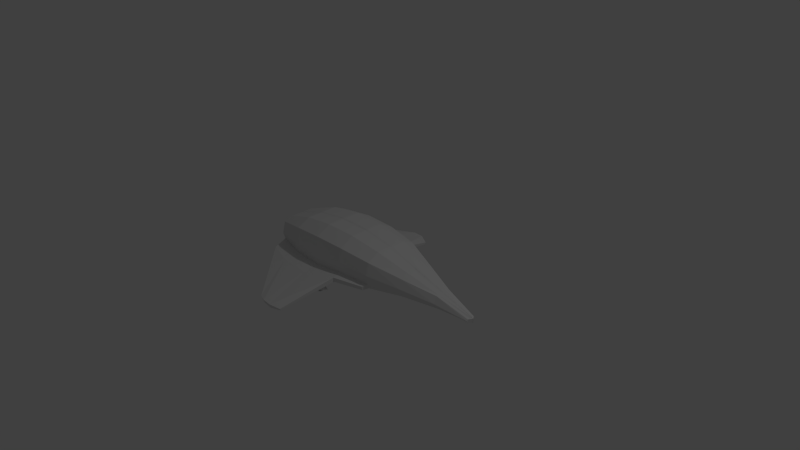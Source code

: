 # Source: model.blend  (saved by Blender 2.69.0; exported with 4.5.12 LTS)
import bpy
from mathutils import Matrix  # noqa: F401  (used for matrix-valued properties, if any)

bpy.ops.wm.read_factory_settings(use_empty=True)
scene = bpy.context.scene
scene.name = 'Scene'

# ---- collections
col_collection_1 = bpy.data.collections.new('Collection 1'); scene.collection.children.link(col_collection_1)

# ---- materials (node trees are filled in below, after node groups)
mat_material = bpy.data.materials.new('Material')
mat_material.alpha_threshold = 0.0
mat_material.use_transparent_shadow = False
mat_material.roughness = 0.5
mat_material.line_color = (0.0, 0.0, 0.0, 1.0)

# ---- material node trees

# ---- world
world_world = bpy.data.worlds.new('World'); scene.world = world_world
world_world.color = (0.05088, 0.05088, 0.05088)
world_world.use_sun_shadow = False
world_world.sun_shadow_jitter_overblur = 0.0
world_world.cycles.sampling_method = 'MANUAL'
world_world.cycles.sample_map_resolution = 256

# ---- cameras
cam_camera = bpy.data.cameras.new('Camera')
cam_camera.clip_end = 100.0
cam_camera.lens = 35.0
cam_camera.sensor_width = 32.0
cam_camera.sensor_height = 18.0
cam_camera.ortho_scale = 7.314
cam_camera.dof.focus_distance = 0.0
cam_camera.dof.aperture_fstop = 128.0

# ---- lights
light_lamp = bpy.data.lights.new('Lamp', 'POINT')
light_lamp.transmission_factor = 0.0
light_lamp.cutoff_distance = 30.0
light_lamp.energy = 100.0
light_lamp.shadow_buffer_clip_start = 1.001
light_lamp.shadow_soft_size = 0.1
light_lamp.shadow_maximum_resolution = 0.006
light_lamp.use_absolute_resolution = True
light_lamp.cycles.use_multiple_importance_sampling = False

# ---- meshes
me_kspacer = bpy.data.meshes.new('kspacer')
me_kspacer.from_pydata([(1.736, 0.001914, -0.2428), (1.696, -0.0511, -0.235), (-1.833, -0.08068, -0.2833), (-1.833, 0.0006906, -0.2989), (1.736, 0.001914, -0.1873), (1.696, -0.05179, -0.194), (-1.833, -0.08004, -0.2216), (-1.833, 0.0006905, -0.2091), (-0.1266, 0.001914, -0.2865), (-0.1266, -0.4345, -0.2216), (-0.1266, 0.001914, 0.3006), (-0.1266, -0.4345, 0.195), (-1.038, 0.001915, -0.3669), (-1.038, -0.4115, -0.2787), (-1.038, 0.001914, 0.2441), (-1.038, -0.4115, 0.1549), (0.7848, 0.001914, -0.2428), (0.7848, -0.2465, -0.1907), (0.7848, 0.001914, 0.09104), (0.7848, -0.2465, 0.0463), (-1.494, 0.001915, -0.321), (-1.494, -0.2998, -0.2461), (-1.494, 0.001914, 0.09213), (-1.494, -0.2998, 0.04707), (1.241, 0.001914, -0.2428), (1.241, -0.1084, -0.1907), (1.241, 0.001914, -0.04524), (1.241, -0.1084, -0.05042), (-0.5823, 0.001914, -0.3669), (-0.5823, -0.446, -0.2787), (-0.5823, 0.001914, 0.3068), (-0.5823, -0.446, 0.1994), (0.3291, 0.001914, -0.2761), (0.3291, -0.3807, -0.2143), (0.3291, 0.001914, 0.2303), (0.3291, -0.3807, 0.1451), (1.696, -0.03113, -0.2428), (1.736, 0.001914, -0.215), (1.696, -0.06484, -0.215), (-1.833, -0.0527, -0.2989), (-1.833, -0.09026, -0.254), (-1.833, 0.0006906, -0.254), (1.696, -0.02374, -0.1873), (-1.833, -0.0527, -0.2091), (-0.1266, -0.2374, -0.2865), (-0.1266, -0.2374, 0.3006), (-0.1266, -0.4767, 0.007062), (-1.038, -0.2259, -0.3669), (-1.038, -0.2259, 0.2441), (-1.038, -0.4537, -0.06142), (0.7848, -0.1434, -0.2428), (0.7848, -0.1434, 0.09104), (0.7848, -0.2887, -0.07589), (-1.494, -0.1701, -0.321), (-1.494, -0.1701, 0.09213), (-1.494, -0.342, -0.1144), (0.3291, -0.2105, -0.2761), (0.3291, -0.2105, 0.2303), (0.3291, -0.4229, -0.02293), (-0.5823, -0.2431, -0.3669), (-0.5823, -0.2431, 0.3068), (-0.5823, -0.4882, -0.03005), (1.241, -0.07435, -0.2428), (1.241, -0.07435, -0.04524), (1.241, -0.1506, -0.144), (-0.1266, -0.4465, -0.1565), (-1.038, -0.4235, -0.2168), (-1.494, -0.3119, -0.2086), (0.3291, -0.3927, -0.1598), (-0.5823, -0.458, -0.2078), (-0.6067, -1.316, -0.4303), (-0.7202, -1.273, -0.4154), (-0.4691, -1.322, -0.4442), (-0.3372, -1.277, -0.4245), (-0.6067, -1.328, -0.3842), (-0.7202, -1.285, -0.3919), (-0.4691, -1.334, -0.3914), (-0.5852, -0.6889, -0.2224), (0.2862, -0.4654, -0.1743), (-0.3372, -1.265, -0.4506), (-1.405, -0.5428, -0.2231), (-1.041, -0.6545, -0.2313), (-0.1295, -0.5748, -0.171), (0.2862, -0.4534, -0.2288), (-0.5852, -0.6769, -0.2932), (-1.405, -0.5307, -0.2606), (-1.041, -0.6424, -0.2932), (-0.1295, -0.5628, -0.2362), (-1.2, -0.6626, -0.4007), (-1.2, -0.6617, -0.4593), (-1.2, -0.6316, -0.5096), (-1.2, -0.5805, -0.5381), (-1.2, -0.5219, -0.5372), (-1.2, -0.4716, -0.5071), (-1.201, -0.4431, -0.4559), (-1.201, -0.4441, -0.3974), (-1.201, -0.4741, -0.3471), (-1.201, -0.5253, -0.3186), (-1.2, -0.5839, -0.3195), (-1.2, -0.6341, -0.3496), (-0.8846, -0.6788, -0.3959), (-0.8844, -0.6777, -0.4636), (-0.8845, -0.6429, -0.5218), (-0.8846, -0.5837, -0.5547), (-0.8848, -0.516, -0.5537), (-0.8851, -0.4579, -0.5189), (-0.8853, -0.4249, -0.4597), (-0.8854, -0.4259, -0.3919), (-0.8854, -0.4607, -0.3338), (-0.8853, -0.5199, -0.3008), (-0.885, -0.5877, -0.3019), (-0.8848, -0.6458, -0.3367), (-0.4214, -0.6266, -0.4078), (-0.4214, -0.6259, -0.4485), (-0.4214, -0.605, -0.4834), (-0.4215, -0.5695, -0.5032), (-0.4216, -0.5288, -0.5026), (-0.4217, -0.4938, -0.4817), (-0.4219, -0.474, -0.4461), (-0.4219, -0.4747, -0.4054), (-0.4219, -0.4956, -0.3705), (-0.4218, -0.5311, -0.3507), (-0.4217, -0.5718, -0.3513), (-0.4216, -0.6068, -0.3722), (-0.4215, -0.6147, -0.4108), (-0.4214, -0.6142, -0.4452), (-0.4214, -0.5965, -0.4746), (-0.4215, -0.5665, -0.4914), (-0.4216, -0.5321, -0.4908), (-0.4217, -0.5026, -0.4732), (-0.4218, -0.4859, -0.4432), (-0.4219, -0.4864, -0.4088), (-0.4219, -0.5041, -0.3793), (-0.4218, -0.5341, -0.3626), (-0.4217, -0.5685, -0.3631), (-0.4216, -0.598, -0.3808), (-0.4516, -0.6148, -0.4108), (-0.4516, -0.6143, -0.4452), (-0.4516, -0.5966, -0.4747), (-0.4517, -0.5666, -0.4914), (-0.4518, -0.5322, -0.4909), (-0.4519, -0.5027, -0.4732), (-0.452, -0.486, -0.4432), (-0.4521, -0.4865, -0.4088), (-0.4521, -0.5042, -0.3794), (-0.452, -0.5342, -0.3626), (-0.4519, -0.5686, -0.3632), (-0.4517, -0.5981, -0.3808), (-1.2, -0.58, -0.333), (-0.2891, -0.5499, -0.4267), (-1.2, -0.5287, -0.3322), (-1.201, -0.4839, -0.3571), (-1.201, -0.4575, -0.4012), (-1.201, -0.4567, -0.4525), (-1.2, -0.4817, -0.4973), (-1.2, -0.5257, -0.5237), (-1.2, -0.577, -0.5245), (-1.2, -0.6219, -0.4995), (-1.2, -0.6482, -0.4555), (-1.2, -0.649, -0.4042), (-1.2, -0.6241, -0.3593), (-1.071, -0.5701, -0.3659), (-1.071, -0.5367, -0.3654), (-1.071, -0.5075, -0.3817), (-1.071, -0.4903, -0.4104), (-1.071, -0.4898, -0.4439), (-1.071, -0.506, -0.4731), (-1.071, -0.5348, -0.4903), (-1.071, -0.5682, -0.4908), (-1.071, -0.5974, -0.4745), (-1.071, -0.6146, -0.4458), (-1.071, -0.6151, -0.4124), (-1.071, -0.5988, -0.3831), (-1.204, -0.5261, -0.2654), (-1.203, -0.5847, -0.2663), (-0.8882, -0.5208, -0.2477), (-0.888, -0.5885, -0.2487), (1.736, -0.001914, -0.2428), (1.696, 0.0511, -0.235), (-1.833, 0.08068, -0.2833), (-1.833, -0.0006906, -0.2989), (1.736, -0.001914, -0.1873), (1.696, 0.05179, -0.194), (-1.833, 0.08004, -0.2216), (-1.833, -0.0006905, -0.2091), (-0.1266, -0.001914, -0.2865), (-0.1266, 0.4345, -0.2216), (-0.1266, -0.001914, 0.3006), (-0.1266, 0.4345, 0.195), (-1.038, -0.001915, -0.3669), (-1.038, 0.4115, -0.2787), (-1.038, -0.001914, 0.2441), (-1.038, 0.4115, 0.1549), (0.7848, -0.001914, -0.2428), (0.7848, 0.2465, -0.1907), (0.7848, -0.001914, 0.09104), (0.7848, 0.2465, 0.0463), (-1.494, -0.001915, -0.321), (-1.494, 0.2998, -0.2461), (-1.494, -0.001914, 0.09213), (-1.494, 0.2998, 0.04707), (1.241, -0.001914, -0.2428), (1.241, 0.1084, -0.1907), (1.241, -0.001914, -0.04524), (1.241, 0.1084, -0.05042), (-0.5823, -0.001914, -0.3669), (-0.5823, 0.446, -0.2787), (-0.5823, -0.001914, 0.3068), (-0.5823, 0.446, 0.1994), (0.3291, -0.001914, -0.2761), (0.3291, 0.3807, -0.2143), (0.3291, -0.001914, 0.2303), (0.3291, 0.3807, 0.1451), (1.696, 0.03113, -0.2428), (1.736, -0.001914, -0.215), (1.696, 0.06484, -0.215), (-1.833, 0.0527, -0.2989), (-1.833, 0.09026, -0.254), (-1.833, -0.0006906, -0.254), (1.696, 0.02374, -0.1873), (-1.833, 0.0527, -0.2091), (-0.1266, 0.2374, -0.2865), (-0.1266, 0.2374, 0.3006), (-0.1266, 0.4767, 0.007062), (-1.038, 0.2259, -0.3669), (-1.038, 0.2259, 0.2441), (-1.038, 0.4537, -0.06142), (0.7848, 0.1434, -0.2428), (0.7848, 0.1434, 0.09104), (0.7848, 0.2887, -0.07589), (-1.494, 0.1701, -0.321), (-1.494, 0.1701, 0.09213), (-1.494, 0.342, -0.1144), (0.3291, 0.2105, -0.2761), (0.3291, 0.2105, 0.2303), (0.3291, 0.4229, -0.02293), (-0.5823, 0.2431, -0.3669), (-0.5823, 0.2431, 0.3068), (-0.5823, 0.4882, -0.03005), (1.241, 0.07435, -0.2428), (1.241, 0.07435, -0.04524), (1.241, 0.1506, -0.144), (-0.1266, 0.4465, -0.1565), (-1.038, 0.4235, -0.2168), (-1.494, 0.3119, -0.2086), (0.3291, 0.3927, -0.1598), (-0.5823, 0.458, -0.2078), (-0.6067, 1.316, -0.4303), (-0.7202, 1.273, -0.4154), (-0.4691, 1.322, -0.4442), (-0.3372, 1.277, -0.4245), (-0.6067, 1.328, -0.3842), (-0.7202, 1.285, -0.3919), (-0.4691, 1.334, -0.3914), (-0.5852, 0.6889, -0.2224), (0.2862, 0.4654, -0.1743), (-0.3372, 1.265, -0.4506), (-1.405, 0.5428, -0.2231), (-1.041, 0.6545, -0.2313), (-0.1295, 0.5748, -0.171), (0.2862, 0.4534, -0.2288), (-0.5852, 0.6769, -0.2932), (-1.405, 0.5307, -0.2606), (-1.041, 0.6424, -0.2932), (-0.1295, 0.5628, -0.2362), (-1.2, 0.6626, -0.4007), (-1.2, 0.6617, -0.4593), (-1.2, 0.6316, -0.5096), (-1.2, 0.5805, -0.5381), (-1.2, 0.5219, -0.5372), (-1.2, 0.4716, -0.5071), (-1.201, 0.4431, -0.4559), (-1.201, 0.4441, -0.3974), (-1.201, 0.4741, -0.3471), (-1.201, 0.5253, -0.3186), (-1.2, 0.5839, -0.3195), (-1.2, 0.6341, -0.3496), (-0.8846, 0.6788, -0.3959), (-0.8844, 0.6777, -0.4636), (-0.8845, 0.6429, -0.5218), (-0.8846, 0.5837, -0.5547), (-0.8848, 0.516, -0.5537), (-0.8851, 0.4579, -0.5189), (-0.8853, 0.4249, -0.4597), (-0.8854, 0.4259, -0.3919), (-0.8854, 0.4607, -0.3338), (-0.8853, 0.5199, -0.3008), (-0.885, 0.5877, -0.3019), (-0.8848, 0.6458, -0.3367), (-0.4214, 0.6266, -0.4078), (-0.4214, 0.6259, -0.4485), (-0.4214, 0.605, -0.4834), (-0.4215, 0.5695, -0.5032), (-0.4216, 0.5288, -0.5026), (-0.4217, 0.4938, -0.4817), (-0.4219, 0.474, -0.4461), (-0.4219, 0.4747, -0.4054), (-0.4219, 0.4956, -0.3705), (-0.4218, 0.5311, -0.3507), (-0.4217, 0.5718, -0.3513), (-0.4216, 0.6068, -0.3722), (-0.4215, 0.6147, -0.4108), (-0.4214, 0.6142, -0.4452), (-0.4214, 0.5965, -0.4746), (-0.4215, 0.5665, -0.4914), (-0.4216, 0.5321, -0.4908), (-0.4217, 0.5026, -0.4732), (-0.4218, 0.4859, -0.4432), (-0.4219, 0.4864, -0.4088), (-0.4219, 0.5041, -0.3793), (-0.4218, 0.5341, -0.3626), (-0.4217, 0.5685, -0.3631), (-0.4216, 0.598, -0.3808), (-0.4516, 0.6148, -0.4108), (-0.4516, 0.6143, -0.4452), (-0.4516, 0.5966, -0.4747), (-0.4517, 0.5666, -0.4914), (-0.4518, 0.5322, -0.4909), (-0.4519, 0.5027, -0.4732), (-0.452, 0.486, -0.4432), (-0.4521, 0.4865, -0.4088), (-0.4521, 0.5042, -0.3794), (-0.452, 0.5342, -0.3626), (-0.4519, 0.5686, -0.3632), (-0.4517, 0.5981, -0.3808), (-1.2, 0.58, -0.333), (-0.2891, 0.5499, -0.4267), (-1.2, 0.5287, -0.3322), (-1.201, 0.4839, -0.3571), (-1.201, 0.4575, -0.4012), (-1.201, 0.4567, -0.4525), (-1.2, 0.4817, -0.4973), (-1.2, 0.5257, -0.5237), (-1.2, 0.577, -0.5245), (-1.2, 0.6219, -0.4995), (-1.2, 0.6482, -0.4555), (-1.2, 0.649, -0.4042), (-1.2, 0.6241, -0.3593), (-1.071, 0.5701, -0.3659), (-1.071, 0.5367, -0.3654), (-1.071, 0.5075, -0.3817), (-1.071, 0.4903, -0.4104), (-1.071, 0.4898, -0.4439), (-1.071, 0.506, -0.4731), (-1.071, 0.5348, -0.4903), (-1.071, 0.5682, -0.4908), (-1.071, 0.5974, -0.4745), (-1.071, 0.6146, -0.4458), (-1.071, 0.6151, -0.4124), (-1.071, 0.5988, -0.3831), (-1.204, 0.5261, -0.2654), (-1.203, 0.5847, -0.2663), (-0.8882, 0.5208, -0.2477), (-0.888, 0.5885, -0.2487)], [], [(53, 21, 2, 39), (54, 43, 6, 23), (55, 23, 6, 40), (56, 33, 9, 44), (57, 45, 11, 35), (58, 35, 11, 46), (59, 29, 13, 47), (60, 48, 15, 31), (61, 31, 15, 49), (21, 67, 55, 40, 2), (62, 25, 17, 50), (63, 51, 19, 27), (64, 27, 19, 52), (47, 13, 21, 53), (48, 54, 23, 15), (49, 15, 23, 55), (50, 17, 33, 56), (51, 57, 35, 19), (52, 19, 35, 58), (44, 9, 29, 59), (45, 60, 31, 11), (46, 11, 31, 61), (22, 7, 43, 54), (36, 1, 25, 62), (42, 63, 27, 5), (38, 5, 27, 64), (20, 53, 39, 3), (32, 56, 44, 8), (34, 10, 45, 57), (68, 58, 46, 65), (28, 59, 47, 12), (30, 14, 48, 60), (69, 61, 49, 66), (24, 62, 50, 16), (26, 18, 51, 63), (25, 64, 52, 17), (12, 47, 53, 20), (14, 22, 54, 48), (66, 49, 55, 67), (16, 50, 56, 32), (18, 34, 57, 51), (17, 52, 58, 68, 33), (8, 44, 59, 28), (10, 30, 60, 45), (65, 46, 61, 69), (0, 36, 62, 24), (4, 26, 63, 42), (1, 38, 64, 25), (42, 5, 38, 1, 36, 0, 37, 4), (43, 7, 41, 3, 39, 2, 40, 6), (9, 33, 83, 87), (69, 66, 81, 77), (68, 65, 82, 78), (13, 29, 84, 86), (65, 69, 77, 82), (80, 85, 71, 75), (86, 84, 72, 70), (66, 67, 80, 81), (87, 82, 73, 79), (83, 78, 82, 87), (33, 68, 78, 83), (29, 9, 87, 84), (21, 13, 86, 85), (67, 21, 85, 80), (79, 73, 76, 72), (70, 74, 75, 71), (72, 76, 74, 70), (84, 87, 79, 72), (77, 81, 74, 76), (82, 77, 76, 73), (85, 86, 70, 71), (81, 80, 75, 74), (98, 99, 160, 148), (104, 103, 115, 116), (99, 98, 110, 111), (94, 93, 105, 106), (89, 88, 100, 101), (88, 99, 111, 100), (95, 94, 106, 107), (90, 89, 101, 102), (96, 95, 107, 108), (91, 90, 102, 103), (97, 96, 108, 109), (92, 91, 103, 104), (97, 109, 175, 173), (93, 92, 104, 105), (113, 112, 124, 125), (110, 109, 121, 122), (105, 104, 116, 117), (111, 110, 122, 123), (106, 105, 117, 118), (101, 100, 112, 113), (100, 111, 123, 112), (107, 106, 118, 119), (102, 101, 113, 114), (108, 107, 119, 120), (103, 102, 114, 115), (109, 108, 120, 121), (133, 132, 144, 145), (112, 123, 135, 124), (119, 118, 130, 131), (114, 113, 125, 126), (120, 119, 131, 132), (115, 114, 126, 127), (121, 120, 132, 133), (116, 115, 127, 128), (122, 121, 133, 134), (117, 116, 128, 129), (123, 122, 134, 135), (118, 117, 129, 130), (148, 160, 172, 161), (128, 127, 139, 140), (134, 133, 145, 146), (129, 128, 140, 141), (135, 134, 146, 147), (130, 129, 141, 142), (125, 124, 136, 137), (124, 135, 147, 136), (131, 130, 142, 143), (126, 125, 137, 138), (132, 131, 143, 144), (127, 126, 138, 139), (154, 153, 165, 166), (159, 158, 170, 171), (160, 159, 171, 172), (153, 152, 164, 165), (158, 157, 169, 170), (152, 151, 163, 164), (157, 156, 168, 169), (151, 150, 162, 163), (169, 168, 167, 166, 165, 164, 163, 162, 161, 172, 171, 170), (92, 93, 154, 155), (97, 98, 148, 150), (91, 92, 155, 156), (96, 97, 150, 151), (90, 91, 156, 157), (95, 96, 151, 152), (89, 90, 157, 158), (94, 95, 152, 153), (99, 88, 159, 160), (88, 89, 158, 159), (93, 94, 153, 154), (156, 155, 167, 168), (142, 141, 149), (137, 136, 149), (136, 147, 149), (143, 142, 149), (138, 137, 149), (144, 143, 149), (139, 138, 149), (145, 144, 149), (140, 139, 149), (146, 145, 149), (141, 140, 149), (147, 146, 149), (155, 154, 166, 167), (150, 148, 161, 162), (174, 173, 175, 176), (98, 97, 173, 174), (110, 98, 174, 176), (109, 110, 176, 175), (230, 216, 179, 198), (231, 200, 183, 220), (232, 217, 183, 200), (233, 221, 186, 210), (234, 212, 188, 222), (235, 223, 188, 212), (236, 224, 190, 206), (237, 208, 192, 225), (238, 226, 192, 208), (198, 179, 217, 232, 244), (239, 227, 194, 202), (240, 204, 196, 228), (241, 229, 196, 204), (224, 230, 198, 190), (225, 192, 200, 231), (226, 232, 200, 192), (227, 233, 210, 194), (228, 196, 212, 234), (229, 235, 212, 196), (221, 236, 206, 186), (222, 188, 208, 237), (223, 238, 208, 188), (199, 231, 220, 184), (213, 239, 202, 178), (219, 182, 204, 240), (215, 241, 204, 182), (197, 180, 216, 230), (209, 185, 221, 233), (211, 234, 222, 187), (245, 242, 223, 235), (205, 189, 224, 236), (207, 237, 225, 191), (246, 243, 226, 238), (201, 193, 227, 239), (203, 240, 228, 195), (202, 194, 229, 241), (189, 197, 230, 224), (191, 225, 231, 199), (243, 244, 232, 226), (193, 209, 233, 227), (195, 228, 234, 211), (194, 210, 245, 235, 229), (185, 205, 236, 221), (187, 222, 237, 207), (242, 246, 238, 223), (177, 201, 239, 213), (181, 219, 240, 203), (178, 202, 241, 215), (219, 181, 214, 177, 213, 178, 215, 182), (220, 183, 217, 179, 216, 180, 218, 184), (186, 264, 260, 210), (246, 254, 258, 243), (245, 255, 259, 242), (190, 263, 261, 206), (242, 259, 254, 246), (257, 252, 248, 262), (263, 247, 249, 261), (243, 258, 257, 244), (264, 256, 250, 259), (260, 264, 259, 255), (210, 260, 255, 245), (206, 261, 264, 186), (198, 262, 263, 190), (244, 257, 262, 198), (256, 249, 253, 250), (247, 248, 252, 251), (249, 247, 251, 253), (261, 249, 256, 264), (254, 253, 251, 258), (259, 250, 253, 254), (262, 248, 247, 263), (258, 251, 252, 257), (275, 325, 337, 276), (281, 293, 292, 280), (276, 288, 287, 275), (271, 283, 282, 270), (266, 278, 277, 265), (265, 277, 288, 276), (272, 284, 283, 271), (267, 279, 278, 266), (273, 285, 284, 272), (268, 280, 279, 267), (274, 286, 285, 273), (269, 281, 280, 268), (274, 350, 352, 286), (270, 282, 281, 269), (290, 302, 301, 289), (287, 299, 298, 286), (282, 294, 293, 281), (288, 300, 299, 287), (283, 295, 294, 282), (278, 290, 289, 277), (277, 289, 300, 288), (284, 296, 295, 283), (279, 291, 290, 278), (285, 297, 296, 284), (280, 292, 291, 279), (286, 298, 297, 285), (310, 322, 321, 309), (289, 301, 312, 300), (296, 308, 307, 295), (291, 303, 302, 290), (297, 309, 308, 296), (292, 304, 303, 291), (298, 310, 309, 297), (293, 305, 304, 292), (299, 311, 310, 298), (294, 306, 305, 293), (300, 312, 311, 299), (295, 307, 306, 294), (325, 338, 349, 337), (305, 317, 316, 304), (311, 323, 322, 310), (306, 318, 317, 305), (312, 324, 323, 311), (307, 319, 318, 306), (302, 314, 313, 301), (301, 313, 324, 312), (308, 320, 319, 307), (303, 315, 314, 302), (309, 321, 320, 308), (304, 316, 315, 303), (331, 343, 342, 330), (336, 348, 347, 335), (337, 349, 348, 336), (330, 342, 341, 329), (335, 347, 346, 334), (329, 341, 340, 328), (334, 346, 345, 333), (328, 340, 339, 327), (346, 347, 348, 349, 338, 339, 340, 341, 342, 343, 344, 345), (269, 332, 331, 270), (274, 327, 325, 275), (268, 333, 332, 269), (273, 328, 327, 274), (267, 334, 333, 268), (272, 329, 328, 273), (266, 335, 334, 267), (271, 330, 329, 272), (276, 337, 336, 265), (265, 336, 335, 266), (270, 331, 330, 271), (333, 345, 344, 332), (319, 326, 318), (314, 326, 313), (313, 326, 324), (320, 326, 319), (315, 326, 314), (321, 326, 320), (316, 326, 315), (322, 326, 321), (317, 326, 316), (323, 326, 322), (318, 326, 317), (324, 326, 323), (332, 344, 343, 331), (327, 339, 338, 325), (351, 353, 352, 350), (275, 351, 350, 274), (287, 353, 351, 275), (286, 352, 353, 287)])
_uv = me_kspacer.uv_layers.new(name='UVMap')
_uv.uv.foreach_set('vector', [0.4937, 0.5235, 0.4457, 0.5285, 0.5014, 0.4104, 0.5117, 0.4094, 0.6207, 0.8975, 0.6537, 0.7501, 0.6632, 0.7518, 0.6637, 0.9083, 0.9571, 0.599, 0.9082, 0.6216, 0.9085, 0.4651, 0.9186, 0.4609, 0.6891, 0.2971, 0.6308, 0.2948, 0.6207, 0.1478, 0.6874, 0.1507, 0.04507, 0.7061, 0.04061, 0.5585, 0.1126, 0.5581, 0.1063, 0.7057, 0.3337, 0.8502, 0.2779, 0.852, 0.261, 0.7053, 0.3231, 0.7033, 0.5113, 0.8177, 0.4407, 0.826, 0.4349, 0.6795, 0.5007, 0.6721, 0.8479, 0.4609, 0.8525, 0.3126, 0.9187, 0.3129, 0.9219, 0.4608, 0.3309, 0.5561, 0.2558, 0.5585, 0.2631, 0.4116, 0.3341, 0.4094, 0.612, 0.7164, 0.5996, 0.7188, 0.5683, 0.725, 0.611, 0.5895, 0.6207, 0.5876, 0.9523, 0.3126, 0.9334, 0.3112, 0.9164, 0.1589, 0.9526, 0.1642, 0.6843, 0.7555, 0.6845, 0.6006, 0.7207, 0.6, 0.6949, 0.7544, 0.1476, 0.7264, 0.1148, 0.7242, 0.1152, 0.5676, 0.1566, 0.5717, 0.5007, 0.6721, 0.4349, 0.6795, 0.4457, 0.5285, 0.4937, 0.5235, 0.8479, 0.1557, 0.8523, 0.0, 0.8957, 0.001821, 0.914, 0.1556, 0.9082, 0.613, 0.8374, 0.6178, 0.8543, 0.4636, 0.9079, 0.4609, 0.6999, 0.4455, 0.6629, 0.4447, 0.6308, 0.2948, 0.6891, 0.2971, 0.6845, 0.6006, 0.6836, 0.4455, 0.745, 0.4455, 0.7207, 0.6, 0.1566, 0.5717, 0.1152, 0.5676, 0.1145, 0.4112, 0.1698, 0.4182, 0.6874, 0.1507, 0.6207, 0.1478, 0.6293, 0.0, 0.7005, 0.002202, 0.04061, 0.5585, 0.04065, 0.4116, 0.1145, 0.4112, 0.1126, 0.5581, 0.3231, 0.7033, 0.261, 0.7053, 0.2558, 0.5585, 0.3309, 0.5561, 0.8539, 0.9051, 0.8598, 0.7588, 0.8719, 0.7589, 0.9093, 0.9052, 0.9278, 0.1557, 0.9219, 0.1541, 0.9337, 0.00589, 0.9531, 0.0104, 0.02436, 0.8262, 0.02269, 0.6715, 0.03375, 0.6707, 0.03364, 0.8258, 0.1454, 0.8768, 0.1376, 0.8766, 0.1148, 0.7242, 0.1476, 0.7264, 0.3346, 0.7034, 0.39, 0.7033, 0.3524, 0.813, 0.3403, 0.813, 0.6679, 0.7555, 0.7363, 0.7556, 0.745, 0.9017, 0.6679, 0.9016, 0.7014, 0.4407, 0.7007, 0.2934, 0.7778, 0.2933, 0.7698, 0.4406, 0.6657, 0.5957, 0.6207, 0.5918, 0.6208, 0.4455, 0.6741, 0.4497, 0.3341, 0.4095, 0.413, 0.4094, 0.4079, 0.5557, 0.3345, 0.5558, 0.7005, 0.1465, 0.701, 7.759e-05, 0.7744, 0.0, 0.7795, 0.1464, 0.8374, 0.608, 0.7795, 0.6122, 0.7806, 0.4646, 0.8315, 0.4609, 0.5117, 0.7339, 0.5363, 0.734, 0.5585, 0.8803, 0.5117, 0.8802, 0.7804, 0.307, 0.7799, 0.1538, 0.8268, 0.1536, 0.805, 0.307, 0.9479, 0.9164, 0.9286, 0.9126, 0.9093, 0.7588, 0.9482, 0.763, 0.3345, 0.5558, 0.4079, 0.5557, 0.39, 0.7033, 0.3346, 0.7034, 0.1824, 0.8744, 0.1824, 0.7197, 0.2378, 0.7197, 0.2558, 0.8744, 0.6206, 0.8674, 0.5707, 0.8752, 0.5683, 0.725, 0.5996, 0.7188, 0.9159, 0.3126, 0.8691, 0.3125, 0.8479, 0.1659, 0.9164, 0.1661, 0.7799, 0.1538, 0.7795, 0.0002099, 0.8479, 0.0, 0.8268, 0.1536, 0.6721, 0.7501, 0.6333, 0.7453, 0.6207, 0.5918, 0.6657, 0.5957, 0.6836, 0.5973, 0.1141, 0.8555, 0.03697, 0.8552, 0.03558, 0.7061, 0.1145, 0.7063, 0.7007, 0.2934, 0.7005, 0.1465, 0.7795, 0.1464, 0.7778, 0.2933, 0.8329, 0.7549, 0.7795, 0.7588, 0.7795, 0.6122, 0.8374, 0.608, 0.5118, 0.5876, 0.5224, 0.5876, 0.5363, 0.734, 0.5117, 0.7339, 0.7809, 0.4609, 0.7804, 0.307, 0.805, 0.307, 0.7892, 0.4608, 0.9219, 0.1541, 0.9143, 0.1523, 0.914, 0.001161, 0.9337, 0.00589, 0.8976, 0.6883, 0.8954, 0.6974, 0.8886, 0.7015, 0.8822, 0.6971, 0.8797, 0.6906, 0.8797, 0.68, 0.8886, 0.68, 0.8976, 0.6801, 0.8495, 0.7026, 0.8374, 0.7026, 0.8374, 0.6881, 0.8375, 0.6736, 0.8496, 0.6737, 0.8586, 0.6787, 0.8616, 0.6882, 0.8583, 0.6986, 0.0008551, 0.5578, 0.02055, 0.4112, 0.04021, 0.4306, 0.04061, 0.569, 0.5463, 0.2954, 0.5415, 0.1483, 0.616, 0.1505, 0.6207, 0.2977, 0.5124, 0.5876, 0.5359, 0.4416, 0.5773, 0.4425, 0.5365, 0.5748, 0.1822, 0.5686, 0.1699, 0.4224, 0.2436, 0.4112, 0.2558, 0.5575, 0.5359, 0.4416, 0.5463, 0.2954, 0.6207, 0.2977, 0.5773, 0.4425, 0.7795, 0.7706, 0.7668, 0.7715, 0.7675, 0.4423, 0.7758, 0.4407, 0.0356, 0.293, 0.04323, 0.146, 0.2558, 0.104, 0.2538, 0.1484, 0.5415, 0.1483, 0.5117, 0.0, 0.5849, 0.03167, 0.616, 0.1505, 1.0, 0.8679, 0.9789, 0.8712, 0.9796, 0.6216, 0.9888, 0.6224, 0.9431, 0.4609, 0.9251, 0.4602, 0.9219, 0.3217, 0.9432, 0.3223, 0.8797, 0.7015, 0.8617, 0.7012, 0.8616, 0.6736, 0.8796, 0.6739, 0.8538, 0.7624, 0.8539, 0.9102, 0.8126, 0.9075, 0.7795, 0.7588, 0.1698, 0.7197, 0.1822, 0.5686, 0.2558, 0.5575, 0.2388, 0.6796, 0.1824, 0.7995, 0.17, 0.8024, 0.1699, 0.7226, 0.1823, 0.7197, 0.334, 0.9004, 0.3251, 0.8986, 0.3168, 0.852, 0.3341, 0.8544, 0.5585, 0.9197, 0.5432, 0.9197, 0.5492, 0.8809, 0.5576, 0.8803, 0.3121, 0.8972, 0.2947, 0.8965, 0.2948, 0.852, 0.3101, 0.8527, 0.04323, 0.146, 0.0, 0.0, 0.2375, 0.06182, 0.2558, 0.104, 0.2976, 0.2635, 0.2895, 0.1172, 0.5097, 0.2583, 0.5117, 0.3027, 0.2558, 0.4094, 0.2976, 0.2635, 0.5117, 0.3027, 0.4969, 0.3459, 0.0006827, 0.4112, 0.0356, 0.293, 0.2538, 0.1484, 0.2399, 0.1852, 0.2895, 0.1172, 0.2558, 0.0, 0.4975, 0.222, 0.5097, 0.2583, 0.3435, 0.874, 0.3341, 0.8576, 0.3384, 0.8564, 0.3467, 0.8708, 0.4131, 0.5111, 0.4349, 0.5111, 0.4304, 0.66, 0.4173, 0.66, 0.7652, 0.9464, 0.7464, 0.9463, 0.745, 0.8446, 0.7668, 0.8446, 0.976, 0.1589, 0.9948, 0.1589, 0.9963, 0.2606, 0.9745, 0.2606, 0.4882, 0.9278, 0.4693, 0.9277, 0.468, 0.826, 0.4898, 0.826, 0.973, 0.4091, 0.9542, 0.4091, 0.9526, 0.3074, 0.9745, 0.3073, 0.002255, 0.569, 0.02113, 0.569, 0.02269, 0.6707, 0.0008551, 0.6707, 0.4333, 0.9103, 0.4145, 0.9102, 0.4131, 0.8085, 0.4349, 0.8085, 0.7463, 0.4455, 0.7652, 0.4455, 0.7668, 0.5459, 0.745, 0.5459, 0.9774, 0.8718, 0.9585, 0.8718, 0.9571, 0.7701, 0.9789, 0.7701, 0.2583, 0.852, 0.2771, 0.852, 0.2775, 0.9534, 0.2558, 0.9534, 0.4145, 0.4094, 0.4334, 0.4094, 0.4349, 0.5111, 0.4131, 0.5111, 0.03999, 0.569, 0.03986, 0.6707, 0.02269, 0.6707, 0.02282, 0.569, 0.9098, 0.6216, 0.9287, 0.6216, 0.9301, 0.7234, 0.9082, 0.7233, 0.8798, 0.7522, 0.8685, 0.7588, 0.8674, 0.755, 0.877, 0.7494, 0.9749, 0.1513, 0.9531, 0.1513, 0.9575, 0.001161, 0.9706, 0.001164, 0.4349, 0.826, 0.4568, 0.826, 0.4523, 0.9761, 0.4392, 0.9761, 0.7668, 0.8446, 0.745, 0.8446, 0.7494, 0.6961, 0.7626, 0.6961, 0.9745, 0.2606, 0.9963, 0.2606, 0.9919, 0.4091, 0.9788, 0.4091, 0.02269, 0.9695, 0.0008551, 0.9695, 0.00516, 0.8194, 0.01828, 0.8194, 0.9745, 0.3073, 0.9526, 0.3074, 0.9569, 0.1589, 0.97, 0.1589, 0.0008551, 0.6707, 0.02269, 0.6707, 0.01845, 0.8193, 0.005333, 0.8194, 0.4349, 0.8085, 0.4131, 0.8085, 0.4177, 0.66, 0.4308, 0.66, 0.745, 0.5459, 0.7668, 0.5459, 0.7626, 0.6961, 0.7495, 0.6961, 0.9789, 0.7701, 0.9571, 0.7701, 0.9615, 0.6216, 0.9746, 0.6216, 0.4898, 0.826, 0.5117, 0.826, 0.5072, 0.9761, 0.4941, 0.9761, 0.5683, 0.6541, 0.5683, 0.6652, 0.5586, 0.6652, 0.5586, 0.6541, 0.8685, 0.7588, 0.8554, 0.7588, 0.8564, 0.755, 0.8674, 0.755, 0.8439, 0.7164, 0.8553, 0.7099, 0.8563, 0.7137, 0.8467, 0.7192, 0.8864, 0.7409, 0.8798, 0.7522, 0.877, 0.7494, 0.8826, 0.7398, 0.8374, 0.7278, 0.8439, 0.7164, 0.8467, 0.7192, 0.8412, 0.7288, 0.8863, 0.7277, 0.8864, 0.7409, 0.8826, 0.7398, 0.8825, 0.7288, 0.8374, 0.7409, 0.8374, 0.7278, 0.8412, 0.7288, 0.8412, 0.7399, 0.8798, 0.7164, 0.8863, 0.7277, 0.8825, 0.7288, 0.877, 0.7192, 0.844, 0.7523, 0.8374, 0.7409, 0.8412, 0.7399, 0.8468, 0.7495, 0.8684, 0.7098, 0.8798, 0.7164, 0.877, 0.7192, 0.8674, 0.7137, 0.8554, 0.7588, 0.844, 0.7523, 0.8468, 0.7495, 0.8564, 0.755, 0.8553, 0.7099, 0.8684, 0.7098, 0.8674, 0.7137, 0.8563, 0.7137, 0.2227, 0.8744, 0.2393, 0.8744, 0.2384, 0.9162, 0.2235, 0.9162, 0.5683, 0.6984, 0.5683, 0.7095, 0.5586, 0.7095, 0.5586, 0.6984, 0.5683, 0.6319, 0.5683, 0.643, 0.5586, 0.643, 0.5586, 0.6319, 0.5586, 0.6319, 0.5586, 0.6208, 0.5683, 0.6208, 0.5683, 0.6319, 0.5683, 0.6652, 0.5683, 0.6762, 0.5586, 0.6762, 0.5586, 0.6652, 0.5586, 0.6541, 0.5586, 0.643, 0.5683, 0.643, 0.5683, 0.6541, 0.5586, 0.6208, 0.5586, 0.6098, 0.5683, 0.6098, 0.5683, 0.6208, 0.5683, 0.6762, 0.5683, 0.6873, 0.5586, 0.6873, 0.5586, 0.6762, 0.5586, 0.5986, 0.5586, 0.5876, 0.5683, 0.5876, 0.5683, 0.5987, 0.5683, 0.6873, 0.5683, 0.6984, 0.5587, 0.6984, 0.5586, 0.6873, 0.5683, 0.5987, 0.5683, 0.6098, 0.5586, 0.6097, 0.5586, 0.5987, 0.5683, 0.7095, 0.5683, 0.7206, 0.5587, 0.7206, 0.5587, 0.7095, 0.06865, 0.8972, 0.05211, 0.8972, 0.05288, 0.8555, 0.06784, 0.8555, 0.1824, 0.8744, 0.1989, 0.8744, 0.1981, 0.9162, 0.1832, 0.9162, 0.2393, 0.8744, 0.2558, 0.8744, 0.255, 0.9162, 0.24, 0.9162, 0.05211, 0.8973, 0.03558, 0.8972, 0.03644, 0.8555, 0.0514, 0.8555, 0.5849, 0.8752, 0.6014, 0.8752, 0.601, 0.9164, 0.586, 0.9165, 0.1145, 0.8973, 0.09801, 0.8972, 0.09885, 0.8555, 0.1138, 0.8555, 0.6043, 0.8752, 0.6207, 0.8752, 0.6196, 0.9168, 0.6048, 0.9169, 0.9029, 0.7516, 0.8864, 0.7516, 0.8872, 0.7098, 0.9021, 0.7099, 0.8374, 0.6532, 0.8374, 0.6382, 0.8449, 0.6252, 0.8579, 0.6178, 0.8728, 0.6178, 0.8858, 0.6253, 0.8932, 0.6383, 0.8932, 0.6532, 0.8857, 0.6662, 0.8728, 0.6736, 0.8578, 0.6736, 0.8449, 0.6661, 0.3951, 0.8225, 0.4045, 0.8388, 0.4002, 0.84, 0.3919, 0.8256, 0.3598, 0.8834, 0.3435, 0.874, 0.3467, 0.8708, 0.361, 0.8791, 0.3788, 0.813, 0.3951, 0.8225, 0.3919, 0.8256, 0.3776, 0.8174, 0.3787, 0.8834, 0.3598, 0.8834, 0.361, 0.8791, 0.3775, 0.8791, 0.3599, 0.813, 0.3788, 0.813, 0.3776, 0.8174, 0.3611, 0.8173, 0.3951, 0.874, 0.3787, 0.8834, 0.3775, 0.8791, 0.3919, 0.8708, 0.3436, 0.8224, 0.3599, 0.813, 0.3611, 0.8173, 0.3467, 0.8256, 0.4045, 0.8577, 0.3951, 0.874, 0.3919, 0.8708, 0.4002, 0.8565, 0.3341, 0.8576, 0.3341, 0.8387, 0.3385, 0.8399, 0.3384, 0.8564, 0.3341, 0.8387, 0.3436, 0.8224, 0.3467, 0.8256, 0.3385, 0.8399, 0.4045, 0.8388, 0.4045, 0.8577, 0.4002, 0.8565, 0.4002, 0.84, 0.5683, 0.8752, 0.5849, 0.8752, 0.584, 0.9168, 0.5691, 0.9167, 0.1699, 0.8601, 0.1809, 0.859, 0.1809, 0.9157, 0.9043, 0.6744, 0.8932, 0.6733, 0.9042, 0.6178, 0.1587, 0.9324, 0.1477, 0.9334, 0.1477, 0.8768, 0.06865, 0.8555, 0.07967, 0.8565, 0.0687, 0.9121, 0.7778, 0.8281, 0.7668, 0.8271, 0.7777, 0.7715, 0.4568, 0.826, 0.4678, 0.827, 0.4569, 0.8826, 0.7778, 0.8837, 0.7668, 0.8848, 0.7669, 0.8281, 0.1699, 0.8035, 0.181, 0.8024, 0.1808, 0.859, 0.1256, 0.8768, 0.1366, 0.8779, 0.1257, 0.9334, 0.1698, 0.9332, 0.1587, 0.9332, 0.1643, 0.8768, 0.1145, 0.8768, 0.1256, 0.8768, 0.1201, 0.9332, 0.03376, 0.8825, 0.02269, 0.8826, 0.02814, 0.8262, 0.09801, 0.8973, 0.08147, 0.8972, 0.08229, 0.8555, 0.09725, 0.8555, 0.1989, 0.8744, 0.2154, 0.8744, 0.2147, 0.9162, 0.1997, 0.9162, 0.9316, 0.6223, 0.9505, 0.6223, 0.9519, 0.7234, 0.9301, 0.7233, 0.3435, 0.874, 0.3598, 0.8834, 0.3512, 0.8983, 0.3349, 0.8888, 0.2946, 0.852, 0.2947, 0.9538, 0.2775, 0.9538, 0.2775, 0.852, 0.5117, 0.9022, 0.5117, 0.8803, 0.5288, 0.8803, 0.5288, 0.9022, 0.4937, 0.5235, 0.5117, 0.4094, 0.5014, 0.4104, 0.4457, 0.5285, 0.6207, 0.8975, 0.6637, 0.9083, 0.6632, 0.7518, 0.6537, 0.7501, 0.9571, 0.599, 0.9186, 0.4609, 0.9085, 0.4651, 0.9082, 0.6216, 0.6891, 0.2971, 0.6874, 0.1507, 0.6207, 0.1478, 0.6308, 0.2948, 0.04507, 0.7061, 0.1063, 0.7057, 0.1126, 0.5581, 0.04061, 0.5585, 0.3337, 0.8502, 0.3231, 0.7033, 0.261, 0.7053, 0.2779, 0.852, 0.5113, 0.8177, 0.5007, 0.6721, 0.4349, 0.6795, 0.4407, 0.826, 0.8479, 0.4609, 0.9219, 0.4608, 0.9187, 0.3129, 0.8525, 0.3126, 0.3309, 0.5561, 0.3341, 0.4094, 0.2631, 0.4116, 0.2558, 0.5585, 0.612, 0.7164, 0.6207, 0.5876, 0.611, 0.5895, 0.5683, 0.725, 0.5996, 0.7188, 0.9523, 0.3126, 0.9526, 0.1642, 0.9164, 0.1589, 0.9334, 0.3112, 0.6843, 0.7555, 0.6949, 0.7544, 0.7207, 0.6, 0.6845, 0.6006, 0.1476, 0.7264, 0.1566, 0.5717, 0.1152, 0.5676, 0.1148, 0.7242, 0.5007, 0.6721, 0.4937, 0.5235, 0.4457, 0.5285, 0.4349, 0.6795, 0.8479, 0.1557, 0.914, 0.1556, 0.8957, 0.001821, 0.8523, 0.0, 0.9082, 0.613, 0.9079, 0.4609, 0.8543, 0.4636, 0.8374, 0.6178, 0.6999, 0.4455, 0.6891, 0.2971, 0.6308, 0.2948, 0.6629, 0.4447, 0.6845, 0.6006, 0.7207, 0.6, 0.745, 0.4455, 0.6836, 0.4455, 0.1566, 0.5717, 0.1698, 0.4182, 0.1145, 0.4112, 0.1152, 0.5676, 0.6874, 0.1507, 0.7005, 0.002202, 0.6293, 0.0, 0.6207, 0.1478, 0.04061, 0.5585, 0.1126, 0.5581, 0.1145, 0.4112, 0.04065, 0.4116, 0.3231, 0.7033, 0.3309, 0.5561, 0.2558, 0.5585, 0.261, 0.7053, 0.8539, 0.9051, 0.9093, 0.9052, 0.8719, 0.7589, 0.8598, 0.7588, 0.9278, 0.1557, 0.9531, 0.0104, 0.9337, 0.00589, 0.9219, 0.1541, 0.02436, 0.8262, 0.03364, 0.8258, 0.03375, 0.6707, 0.02269, 0.6715, 0.1454, 0.8768, 0.1476, 0.7264, 0.1148, 0.7242, 0.1376, 0.8766, 0.3346, 0.7034, 0.3403, 0.813, 0.3524, 0.813, 0.39, 0.7033, 0.6679, 0.7555, 0.6679, 0.9016, 0.745, 0.9017, 0.7363, 0.7556, 0.7014, 0.4407, 0.7698, 0.4406, 0.7778, 0.2933, 0.7007, 0.2934, 0.6657, 0.5957, 0.6741, 0.4497, 0.6208, 0.4455, 0.6207, 0.5918, 0.3341, 0.4095, 0.3345, 0.5558, 0.4079, 0.5557, 0.413, 0.4094, 0.7005, 0.1465, 0.7795, 0.1464, 0.7744, 0.0, 0.701, 7.759e-05, 0.8374, 0.608, 0.8315, 0.4609, 0.7806, 0.4646, 0.7795, 0.6122, 0.5117, 0.7339, 0.5117, 0.8802, 0.5585, 0.8803, 0.5363, 0.734, 0.7804, 0.307, 0.805, 0.307, 0.8268, 0.1536, 0.7799, 0.1538, 0.9479, 0.9164, 0.9482, 0.763, 0.9093, 0.7588, 0.9286, 0.9126, 0.3345, 0.5558, 0.3346, 0.7034, 0.39, 0.7033, 0.4079, 0.5557, 0.1824, 0.8744, 0.2558, 0.8744, 0.2378, 0.7197, 0.1824, 0.7197, 0.6206, 0.8674, 0.5996, 0.7188, 0.5683, 0.725, 0.5707, 0.8752, 0.9159, 0.3126, 0.9164, 0.1661, 0.8479, 0.1659, 0.8691, 0.3125, 0.7799, 0.1538, 0.8268, 0.1536, 0.8479, 0.0, 0.7795, 0.0002099, 0.6721, 0.7501, 0.6836, 0.5973, 0.6657, 0.5957, 0.6207, 0.5918, 0.6333, 0.7453, 0.1141, 0.8555, 0.1145, 0.7063, 0.03558, 0.7061, 0.03697, 0.8552, 0.7007, 0.2934, 0.7778, 0.2933, 0.7795, 0.1464, 0.7005, 0.1465, 0.8329, 0.7549, 0.8374, 0.608, 0.7795, 0.6122, 0.7795, 0.7588, 0.5118, 0.5876, 0.5117, 0.7339, 0.5363, 0.734, 0.5224, 0.5876, 0.7809, 0.4609, 0.7892, 0.4608, 0.805, 0.307, 0.7804, 0.307, 0.9219, 0.1541, 0.9337, 0.00589, 0.914, 0.001161, 0.9143, 0.1523, 0.8976, 0.6883, 0.8976, 0.6801, 0.8886, 0.68, 0.8797, 0.68, 0.8797, 0.6906, 0.8822, 0.6971, 0.8886, 0.7015, 0.8954, 0.6974, 0.8495, 0.7026, 0.8583, 0.6986, 0.8616, 0.6882, 0.8586, 0.6787, 0.8496, 0.6737, 0.8375, 0.6736, 0.8374, 0.6881, 0.8374, 0.7026, 0.0008551, 0.5578, 0.04061, 0.569, 0.04021, 0.4306, 0.02055, 0.4112, 0.5463, 0.2954, 0.6207, 0.2977, 0.616, 0.1505, 0.5415, 0.1483, 0.5124, 0.5876, 0.5365, 0.5748, 0.5773, 0.4425, 0.5359, 0.4416, 0.1822, 0.5686, 0.2558, 0.5575, 0.2436, 0.4112, 0.1699, 0.4224, 0.5359, 0.4416, 0.5773, 0.4425, 0.6207, 0.2977, 0.5463, 0.2954, 0.7795, 0.7706, 0.7758, 0.4407, 0.7675, 0.4423, 0.7668, 0.7715, 0.0356, 0.293, 0.2538, 0.1484, 0.2558, 0.104, 0.04323, 0.146, 0.5415, 0.1483, 0.616, 0.1505, 0.5849, 0.03167, 0.5117, 0.0, 1.0, 0.8679, 0.9888, 0.6224, 0.9796, 0.6216, 0.9789, 0.8712, 0.9431, 0.4609, 0.9432, 0.3223, 0.9219, 0.3217, 0.9251, 0.4602, 0.8797, 0.7015, 0.8796, 0.6739, 0.8616, 0.6736, 0.8617, 0.7012, 0.8538, 0.7624, 0.7795, 0.7588, 0.8126, 0.9075, 0.8539, 0.9102, 0.1698, 0.7197, 0.2388, 0.6796, 0.2558, 0.5575, 0.1822, 0.5686, 0.1824, 0.7995, 0.1823, 0.7197, 0.1699, 0.7226, 0.17, 0.8024, 0.334, 0.9004, 0.3341, 0.8544, 0.3168, 0.852, 0.3251, 0.8986, 0.5585, 0.9197, 0.5576, 0.8803, 0.5492, 0.8809, 0.5432, 0.9197, 0.3121, 0.8972, 0.3101, 0.8527, 0.2948, 0.852, 0.2947, 0.8965, 0.04323, 0.146, 0.2558, 0.104, 0.2375, 0.06182, 0.0, 0.0, 0.2976, 0.2635, 0.5117, 0.3027, 0.5097, 0.2583, 0.2895, 0.1172, 0.2558, 0.4094, 0.4969, 0.3459, 0.5117, 0.3027, 0.2976, 0.2635, 0.0006827, 0.4112, 0.2399, 0.1852, 0.2538, 0.1484, 0.0356, 0.293, 0.2895, 0.1172, 0.5097, 0.2583, 0.4975, 0.222, 0.2558, 0.0, 0.3435, 0.874, 0.3467, 0.8708, 0.3384, 0.8564, 0.3341, 0.8576, 0.4131, 0.5111, 0.4173, 0.66, 0.4304, 0.66, 0.4349, 0.5111, 0.7652, 0.9464, 0.7668, 0.8446, 0.745, 0.8446, 0.7464, 0.9463, 0.976, 0.1589, 0.9745, 0.2606, 0.9963, 0.2606, 0.9948, 0.1589, 0.4882, 0.9278, 0.4898, 0.826, 0.468, 0.826, 0.4693, 0.9277, 0.973, 0.4091, 0.9745, 0.3073, 0.9526, 0.3074, 0.9542, 0.4091, 0.002255, 0.569, 0.0008551, 0.6707, 0.02269, 0.6707, 0.02113, 0.569, 0.4333, 0.9103, 0.4349, 0.8085, 0.4131, 0.8085, 0.4145, 0.9102, 0.7463, 0.4455, 0.745, 0.5459, 0.7668, 0.5459, 0.7652, 0.4455, 0.9774, 0.8718, 0.9789, 0.7701, 0.9571, 0.7701, 0.9585, 0.8718, 0.2583, 0.852, 0.2558, 0.9534, 0.2775, 0.9534, 0.2771, 0.852, 0.4145, 0.4094, 0.4131, 0.5111, 0.4349, 0.5111, 0.4334, 0.4094, 0.03999, 0.569, 0.02282, 0.569, 0.02269, 0.6707, 0.03986, 0.6707, 0.9098, 0.6216, 0.9082, 0.7233, 0.9301, 0.7234, 0.9287, 0.6216, 0.8798, 0.7522, 0.877, 0.7494, 0.8674, 0.755, 0.8685, 0.7588, 0.9749, 0.1513, 0.9706, 0.001164, 0.9575, 0.001161, 0.9531, 0.1513, 0.4349, 0.826, 0.4392, 0.9761, 0.4523, 0.9761, 0.4568, 0.826, 0.7668, 0.8446, 0.7626, 0.6961, 0.7494, 0.6961, 0.745, 0.8446, 0.9745, 0.2606, 0.9788, 0.4091, 0.9919, 0.4091, 0.9963, 0.2606, 0.02269, 0.9695, 0.01828, 0.8194, 0.00516, 0.8194, 0.0008551, 0.9695, 0.9745, 0.3073, 0.97, 0.1589, 0.9569, 0.1589, 0.9526, 0.3074, 0.0008551, 0.6707, 0.005333, 0.8194, 0.01845, 0.8193, 0.02269, 0.6707, 0.4349, 0.8085, 0.4308, 0.66, 0.4177, 0.66, 0.4131, 0.8085, 0.745, 0.5459, 0.7495, 0.6961, 0.7626, 0.6961, 0.7668, 0.5459, 0.9789, 0.7701, 0.9746, 0.6216, 0.9615, 0.6216, 0.9571, 0.7701, 0.4898, 0.826, 0.4941, 0.9761, 0.5072, 0.9761, 0.5117, 0.826, 0.5683, 0.6541, 0.5586, 0.6541, 0.5586, 0.6652, 0.5683, 0.6652, 0.8685, 0.7588, 0.8674, 0.755, 0.8564, 0.755, 0.8554, 0.7588, 0.8439, 0.7164, 0.8467, 0.7192, 0.8563, 0.7137, 0.8553, 0.7099, 0.8864, 0.7409, 0.8826, 0.7398, 0.877, 0.7494, 0.8798, 0.7522, 0.8374, 0.7278, 0.8412, 0.7288, 0.8467, 0.7192, 0.8439, 0.7164, 0.8863, 0.7277, 0.8825, 0.7288, 0.8826, 0.7398, 0.8864, 0.7409, 0.8374, 0.7409, 0.8412, 0.7399, 0.8412, 0.7288, 0.8374, 0.7278, 0.8798, 0.7164, 0.877, 0.7192, 0.8825, 0.7288, 0.8863, 0.7277, 0.844, 0.7523, 0.8468, 0.7495, 0.8412, 0.7399, 0.8374, 0.7409, 0.8684, 0.7098, 0.8674, 0.7137, 0.877, 0.7192, 0.8798, 0.7164, 0.8554, 0.7588, 0.8564, 0.755, 0.8468, 0.7495, 0.844, 0.7523, 0.8553, 0.7099, 0.8563, 0.7137, 0.8674, 0.7137, 0.8684, 0.7098, 0.2227, 0.8744, 0.2235, 0.9162, 0.2384, 0.9162, 0.2393, 0.8744, 0.5683, 0.6984, 0.5586, 0.6984, 0.5586, 0.7095, 0.5683, 0.7095, 0.5683, 0.6319, 0.5586, 0.6319, 0.5586, 0.643, 0.5683, 0.643, 0.5586, 0.6319, 0.5683, 0.6319, 0.5683, 0.6208, 0.5586, 0.6208, 0.5683, 0.6652, 0.5586, 0.6652, 0.5586, 0.6762, 0.5683, 0.6762, 0.5586, 0.6541, 0.5683, 0.6541, 0.5683, 0.643, 0.5586, 0.643, 0.5586, 0.6208, 0.5683, 0.6208, 0.5683, 0.6098, 0.5586, 0.6098, 0.5683, 0.6762, 0.5586, 0.6762, 0.5586, 0.6873, 0.5683, 0.6873, 0.5586, 0.5986, 0.5683, 0.5987, 0.5683, 0.5876, 0.5586, 0.5876, 0.5683, 0.6873, 0.5586, 0.6873, 0.5587, 0.6984, 0.5683, 0.6984, 0.5683, 0.5987, 0.5586, 0.5987, 0.5586, 0.6097, 0.5683, 0.6098, 0.5683, 0.7095, 0.5587, 0.7095, 0.5587, 0.7206, 0.5683, 0.7206, 0.06865, 0.8972, 0.06784, 0.8555, 0.05288, 0.8555, 0.05211, 0.8972, 0.1824, 0.8744, 0.1832, 0.9162, 0.1981, 0.9162, 0.1989, 0.8744, 0.2393, 0.8744, 0.24, 0.9162, 0.255, 0.9162, 0.2558, 0.8744, 0.05211, 0.8973, 0.0514, 0.8555, 0.03644, 0.8555, 0.03558, 0.8972, 0.5849, 0.8752, 0.586, 0.9165, 0.601, 0.9164, 0.6014, 0.8752, 0.1145, 0.8973, 0.1138, 0.8555, 0.09885, 0.8555, 0.09801, 0.8972, 0.6043, 0.8752, 0.6048, 0.9169, 0.6196, 0.9168, 0.6207, 0.8752, 0.9029, 0.7516, 0.9021, 0.7099, 0.8872, 0.7098, 0.8864, 0.7516, 0.8374, 0.6532, 0.8449, 0.6661, 0.8578, 0.6736, 0.8728, 0.6736, 0.8857, 0.6662, 0.8932, 0.6532, 0.8932, 0.6383, 0.8858, 0.6253, 0.8728, 0.6178, 0.8579, 0.6178, 0.8449, 0.6252, 0.8374, 0.6382, 0.3951, 0.8225, 0.3919, 0.8256, 0.4002, 0.84, 0.4045, 0.8388, 0.3598, 0.8834, 0.361, 0.8791, 0.3467, 0.8708, 0.3435, 0.874, 0.3788, 0.813, 0.3776, 0.8174, 0.3919, 0.8256, 0.3951, 0.8225, 0.3787, 0.8834, 0.3775, 0.8791, 0.361, 0.8791, 0.3598, 0.8834, 0.3599, 0.813, 0.3611, 0.8173, 0.3776, 0.8174, 0.3788, 0.813, 0.3951, 0.874, 0.3919, 0.8708, 0.3775, 0.8791, 0.3787, 0.8834, 0.3436, 0.8224, 0.3467, 0.8256, 0.3611, 0.8173, 0.3599, 0.813, 0.4045, 0.8577, 0.4002, 0.8565, 0.3919, 0.8708, 0.3951, 0.874, 0.3341, 0.8576, 0.3384, 0.8564, 0.3385, 0.8399, 0.3341, 0.8387, 0.3341, 0.8387, 0.3385, 0.8399, 0.3467, 0.8256, 0.3436, 0.8224, 0.4045, 0.8388, 0.4002, 0.84, 0.4002, 0.8565, 0.4045, 0.8577, 0.5683, 0.8752, 0.5691, 0.9167, 0.584, 0.9168, 0.5849, 0.8752, 0.1699, 0.8601, 0.1809, 0.9157, 0.1809, 0.859, 0.9043, 0.6744, 0.9042, 0.6178, 0.8932, 0.6733, 0.1587, 0.9324, 0.1477, 0.8768, 0.1477, 0.9334, 0.06865, 0.8555, 0.0687, 0.9121, 0.07967, 0.8565, 0.7778, 0.8281, 0.7777, 0.7715, 0.7668, 0.8271, 0.4568, 0.826, 0.4569, 0.8826, 0.4678, 0.827, 0.7778, 0.8837, 0.7669, 0.8281, 0.7668, 0.8848, 0.1699, 0.8035, 0.1808, 0.859, 0.181, 0.8024, 0.1256, 0.8768, 0.1257, 0.9334, 0.1366, 0.8779, 0.1698, 0.9332, 0.1643, 0.8768, 0.1587, 0.9332, 0.1145, 0.8768, 0.1201, 0.9332, 0.1256, 0.8768, 0.03376, 0.8825, 0.02814, 0.8262, 0.02269, 0.8826, 0.09801, 0.8973, 0.09725, 0.8555, 0.08229, 0.8555, 0.08147, 0.8972, 0.1989, 0.8744, 0.1997, 0.9162, 0.2147, 0.9162, 0.2154, 0.8744, 0.9316, 0.6223, 0.9301, 0.7233, 0.9519, 0.7234, 0.9505, 0.6223, 0.3435, 0.874, 0.3349, 0.8888, 0.3512, 0.8983, 0.3598, 0.8834, 0.2946, 0.852, 0.2775, 0.852, 0.2775, 0.9538, 0.2947, 0.9538, 0.5117, 0.9022, 0.5288, 0.9022, 0.5288, 0.8803, 0.5117, 0.8803])
me_kspacer.materials.append(mat_material)
me_kspacer.use_remesh_preserve_volume = False
me_kspacer.use_remesh_preserve_attributes = False
me_kspacer.use_mirror_vertex_groups = False
me_kspacer.use_paint_bone_selection = False
me_kspacer.use_paint_mask = True
me_kspacer.update()

# ---- objects
ob_motor_2 = bpy.data.objects.new('Motor.2', None)
ob_motor_1 = bpy.data.objects.new('Motor.1', None)
ob_gun_1 = bpy.data.objects.new('Gun.1', None)
ob_model = bpy.data.objects.new('model', me_kspacer)
ob_lamp = bpy.data.objects.new('Lamp', light_lamp)
ob_camera = bpy.data.objects.new('Camera', cam_camera)

# ---- transforms, parenting, visibility, modifiers, constraints
ob_motor_2.location = (-1.853, -0.5562, -0.4389)
ob_motor_2.empty_image_offset = (0.0, 0.0)
ob_motor_2.lineart.crease_threshold = 0.0
ob_motor_1.location = (-1.853, 0.5555, -0.4389)
ob_motor_1.empty_image_offset = (0.0, 0.0)
ob_motor_1.lineart.crease_threshold = 0.0
ob_gun_1.location = (1.736, -0.0009492, -0.2271)
ob_gun_1.empty_image_offset = (0.0, 0.0)
ob_gun_1.lineart.crease_threshold = 0.0
ob_model.location = (0.0, 0.0, 0.0)
ob_model.lock_rotations_4d = False
ob_model.empty_display_type = 'ARROWS'
ob_model.lineart.crease_threshold = 0.0
ob_lamp.location = (4.076, 1.005, 5.904)
ob_lamp.rotation_euler = (0.6503, 0.05522, 1.866)
ob_lamp.lock_rotations_4d = False
ob_lamp.empty_display_type = 'ARROWS'
ob_lamp.color = (0.0, 0.0, 0.0, 0.0)
ob_lamp.lineart.crease_threshold = 0.0
ob_camera.location = (7.481, -6.508, 5.344)
ob_camera.rotation_euler = (1.109, 0.01082, 0.8149)
ob_camera.lock_rotations_4d = False
ob_camera.empty_display_type = 'ARROWS'
ob_camera.color = (0.0, 0.0, 0.0, 0.0)
ob_camera.display_type = 'WIRE'
ob_camera.lineart.crease_threshold = 0.0

# ---- collection membership
col_collection_1.objects.link(ob_motor_2)
col_collection_1.objects.link(ob_motor_1)
col_collection_1.objects.link(ob_gun_1)
col_collection_1.objects.link(ob_model)
col_collection_1.objects.link(ob_lamp)
col_collection_1.objects.link(ob_camera)

# ---- scene / render settings (as saved in the file)
scene.camera = ob_camera
scene.frame_start = 1; scene.frame_end = 250; scene.frame_set(1)
scene.render.engine = 'BLENDER_EEVEE_NEXT'
scene.render.image_settings.color_mode = 'RGB'
scene.render.image_settings.compression = 90
scene.render.resolution_percentage = 50
scene.render.dither_intensity = 0.0
scene.render.bake_margin = 2
scene.render.bake_bias = 0.0
scene.cycles.use_denoising = False
scene.cycles.samples = 10
scene.cycles.sampling_pattern = 'TABULATED_SOBOL'
scene.cycles.light_sampling_threshold = 0.0
scene.cycles.use_adaptive_sampling = False
scene.cycles.use_light_tree = False
scene.cycles.blur_glossy = 0.0
scene.cycles.volume_bounces = 1
scene.cycles.pixel_filter_type = 'GAUSSIAN'
scene.cycles.sample_clamp_indirect = 0.0
scene.view_settings.view_transform = 'Standard'
bpy.context.view_layer.update()

